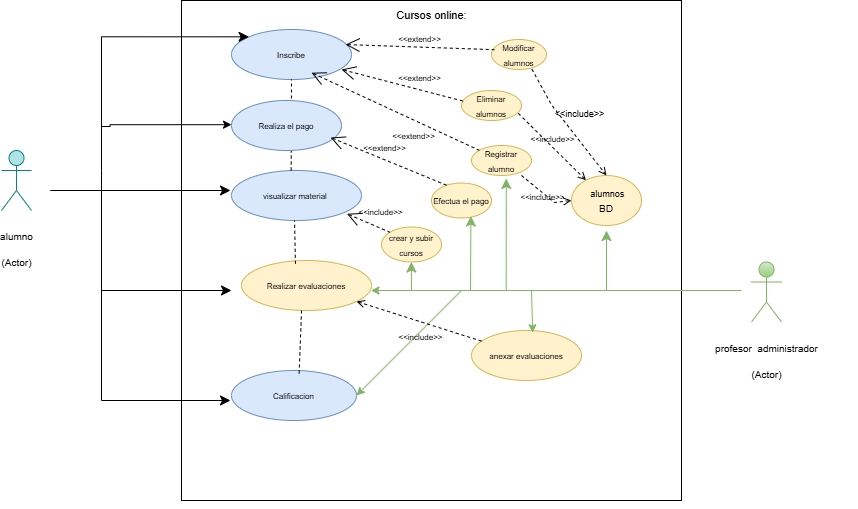

The diagram above was exported from draw.io. Its source (the exported page's mxGraphModel, read from the mxfile embedded in the PNG):
<mxGraphModel dx="1388" dy="658" grid="1" gridSize="10" guides="1" tooltips="1" connect="1" arrows="1" fold="1" page="1" pageScale="1" pageWidth="827" pageHeight="1169" math="0" shadow="0">
  <root>
    <mxCell id="0" />
    <mxCell id="1" parent="0" />
    <mxCell id="dOpzcGDBTs5easw2Kcfe-1" value="" style="whiteSpace=wrap;html=1;aspect=fixed;fillColor=none;" parent="1" vertex="1">
      <mxGeometry x="210" y="30" width="500" height="500" as="geometry" />
    </mxCell>
    <mxCell id="dOpzcGDBTs5easw2Kcfe-2" style="edgeStyle=orthogonalEdgeStyle;rounded=0;orthogonalLoop=1;jettySize=auto;html=1;exitX=0.5;exitY=1;exitDx=0;exitDy=0;" parent="1" source="dOpzcGDBTs5easw2Kcfe-1" target="dOpzcGDBTs5easw2Kcfe-1" edge="1">
      <mxGeometry relative="1" as="geometry" />
    </mxCell>
    <mxCell id="OTYfGQrvtmysxeWhEqcV-5" style="edgeStyle=orthogonalEdgeStyle;rounded=0;orthogonalLoop=1;jettySize=auto;html=1;entryX=0.023;entryY=0.368;entryDx=0;entryDy=0;entryPerimeter=0;" edge="1" parent="1">
      <mxGeometry relative="1" as="geometry">
        <mxPoint x="130" y="156" as="sourcePoint" />
        <mxPoint x="260" y="154.2" as="targetPoint" />
        <Array as="points">
          <mxPoint x="138.47" y="153.8" />
        </Array>
      </mxGeometry>
    </mxCell>
    <mxCell id="dOpzcGDBTs5easw2Kcfe-3" value="&lt;p&gt;&lt;span style=&quot;font-size: 10px;&quot;&gt;alumno&lt;/span&gt;&lt;/p&gt;&lt;p&gt;&lt;span style=&quot;font-size: 10px;&quot;&gt;(Actor)&lt;/span&gt;&lt;/p&gt;" style="shape=umlActor;verticalLabelPosition=bottom;verticalAlign=top;html=1;outlineConnect=0;fillColor=#b0e3e6;strokeColor=#0e8088;" parent="1" vertex="1">
      <mxGeometry x="30" y="180" width="30" height="60" as="geometry" />
    </mxCell>
    <mxCell id="dOpzcGDBTs5easw2Kcfe-4" value="&lt;blockquote&gt;&lt;span style=&quot;font-size: 10px; background-color: initial;&quot;&gt;profesor&amp;nbsp; administrador&lt;/span&gt;&lt;/blockquote&gt;&lt;blockquote&gt;&lt;span style=&quot;font-size: 10px;&quot;&gt;(Actor)&lt;/span&gt;&lt;/blockquote&gt;" style="shape=umlActor;verticalLabelPosition=bottom;verticalAlign=top;html=1;outlineConnect=0;fillColor=#d5e8d4;strokeColor=#82b366;gradientColor=#97d077;" parent="1" vertex="1">
      <mxGeometry x="780" y="291.5" width="30" height="60" as="geometry" />
    </mxCell>
    <mxCell id="dOpzcGDBTs5easw2Kcfe-6" value="&lt;span style=&quot;font-size: 8px;&quot;&gt;Realizar evaluaciones&lt;/span&gt;" style="ellipse;whiteSpace=wrap;html=1;fillColor=#fff2cc;strokeColor=#d6b656;" parent="1" vertex="1">
      <mxGeometry x="270" y="290" width="130" height="50" as="geometry" />
    </mxCell>
    <mxCell id="dOpzcGDBTs5easw2Kcfe-7" value="&lt;font style=&quot;font-size: 8px;&quot;&gt;Calificacion&lt;/font&gt;" style="ellipse;whiteSpace=wrap;html=1;fillColor=#dae8fc;strokeColor=#6c8ebf;" parent="1" vertex="1">
      <mxGeometry x="260" y="400" width="125" height="50" as="geometry" />
    </mxCell>
    <mxCell id="dOpzcGDBTs5easw2Kcfe-8" value="&lt;div&gt;&lt;span style=&quot;font-size: 8px; background-color: initial;&quot;&gt;visualizar material&amp;nbsp;&lt;/span&gt;&lt;/div&gt;" style="ellipse;whiteSpace=wrap;html=1;fillColor=#dae8fc;strokeColor=#6c8ebf;" parent="1" vertex="1">
      <mxGeometry x="260" y="200" width="130" height="50" as="geometry" />
    </mxCell>
    <mxCell id="dOpzcGDBTs5easw2Kcfe-9" value="&lt;span style=&quot;font-size: 8px;&quot;&gt;Inscribe&lt;/span&gt;" style="ellipse;whiteSpace=wrap;html=1;fillColor=#dae8fc;strokeColor=#6c8ebf;" parent="1" vertex="1">
      <mxGeometry x="260" y="59" width="120" height="50" as="geometry" />
    </mxCell>
    <mxCell id="dOpzcGDBTs5easw2Kcfe-17" value="&lt;font style=&quot;font-size: 8px;&quot;&gt;Registrar alumno&lt;/font&gt;" style="ellipse;whiteSpace=wrap;html=1;fillColor=#fff2cc;strokeColor=#d6b656;" parent="1" vertex="1">
      <mxGeometry x="500" y="175" width="60" height="30" as="geometry" />
    </mxCell>
    <mxCell id="dOpzcGDBTs5easw2Kcfe-18" value="&lt;font style=&quot;font-size: 8px;&quot;&gt;Eliminar alumnos&lt;/font&gt;" style="ellipse;whiteSpace=wrap;html=1;fillColor=#fff2cc;strokeColor=#d6b656;" parent="1" vertex="1">
      <mxGeometry x="490" y="120" width="60" height="30" as="geometry" />
    </mxCell>
    <mxCell id="dOpzcGDBTs5easw2Kcfe-19" value="&lt;font style=&quot;font-size: 9px;&quot;&gt;&amp;nbsp;alumnos&lt;/font&gt;&lt;div&gt;&lt;font size=&quot;1&quot;&gt;BD&lt;/font&gt;&lt;/div&gt;" style="ellipse;whiteSpace=wrap;html=1;fillColor=#fff2cc;strokeColor=#d6b656;" parent="1" vertex="1">
      <mxGeometry x="600" y="205" width="70" height="50" as="geometry" />
    </mxCell>
    <mxCell id="dOpzcGDBTs5easw2Kcfe-20" value="&lt;font style=&quot;font-size: 8px;&quot;&gt;Modificar alumnos&lt;/font&gt;" style="ellipse;whiteSpace=wrap;html=1;fillColor=#fff2cc;strokeColor=#d6b656;" parent="1" vertex="1">
      <mxGeometry x="520" y="69" width="55" height="30" as="geometry" />
    </mxCell>
    <mxCell id="dOpzcGDBTs5easw2Kcfe-21" style="edgeStyle=orthogonalEdgeStyle;rounded=0;orthogonalLoop=1;jettySize=auto;html=1;exitX=0.5;exitY=1;exitDx=0;exitDy=0;" parent="1" source="dOpzcGDBTs5easw2Kcfe-18" target="dOpzcGDBTs5easw2Kcfe-18" edge="1">
      <mxGeometry relative="1" as="geometry" />
    </mxCell>
    <mxCell id="dOpzcGDBTs5easw2Kcfe-40" value="" style="edgeStyle=segmentEdgeStyle;endArrow=classic;html=1;curved=0;rounded=0;endSize=8;startSize=8;entryX=0;entryY=0;entryDx=0;entryDy=0;fillColor=#0050ef;strokeColor=#000000;" parent="1" target="dOpzcGDBTs5easw2Kcfe-9" edge="1">
      <mxGeometry width="50" height="50" relative="1" as="geometry">
        <mxPoint x="130" y="360" as="sourcePoint" />
        <mxPoint x="140" y="150" as="targetPoint" />
        <Array as="points">
          <mxPoint x="130" y="200" />
          <mxPoint x="130" y="117" />
        </Array>
      </mxGeometry>
    </mxCell>
    <mxCell id="dOpzcGDBTs5easw2Kcfe-44" value="" style="edgeStyle=elbowEdgeStyle;elbow=vertical;endArrow=classic;html=1;curved=0;rounded=0;endSize=8;startSize=8;fillColor=#0050ef;strokeColor=#000000;" parent="1" edge="1">
      <mxGeometry width="50" height="50" relative="1" as="geometry">
        <mxPoint x="119" y="220" as="sourcePoint" />
        <mxPoint x="259" y="220" as="targetPoint" />
        <Array as="points">
          <mxPoint x="79" y="220" />
        </Array>
      </mxGeometry>
    </mxCell>
    <mxCell id="dOpzcGDBTs5easw2Kcfe-60" value="" style="edgeStyle=elbowEdgeStyle;elbow=vertical;endArrow=classic;html=1;curved=0;rounded=0;endSize=8;startSize=8;fillColor=#0050ef;strokeColor=#000000;" parent="1" edge="1">
      <mxGeometry width="50" height="50" relative="1" as="geometry">
        <mxPoint x="200" y="320" as="sourcePoint" />
        <mxPoint x="260" y="320" as="targetPoint" />
        <Array as="points">
          <mxPoint x="130" y="320" />
        </Array>
      </mxGeometry>
    </mxCell>
    <mxCell id="dOpzcGDBTs5easw2Kcfe-73" value="" style="endArrow=classic;html=1;rounded=0;fillColor=#d5e8d4;strokeColor=#82b366;gradientColor=#97d077;" parent="1" edge="1">
      <mxGeometry width="50" height="50" relative="1" as="geometry">
        <mxPoint x="770" y="320" as="sourcePoint" />
        <mxPoint x="399.5" y="320" as="targetPoint" />
      </mxGeometry>
    </mxCell>
    <mxCell id="dOpzcGDBTs5easw2Kcfe-77" value="" style="edgeStyle=segmentEdgeStyle;endArrow=classic;html=1;curved=0;rounded=0;endSize=8;startSize=8;entryX=0.579;entryY=1.1;entryDx=0;entryDy=0;entryPerimeter=0;fillColor=#d5e8d4;strokeColor=#82b366;gradientColor=#97d077;" parent="1" target="dOpzcGDBTs5easw2Kcfe-17" edge="1">
      <mxGeometry width="50" height="50" relative="1" as="geometry">
        <mxPoint x="450" y="320" as="sourcePoint" />
        <mxPoint x="505" y="290" as="targetPoint" />
      </mxGeometry>
    </mxCell>
    <mxCell id="dOpzcGDBTs5easw2Kcfe-78" value="&lt;font style=&quot;font-size: 8px;&quot;&gt;&amp;lt;&amp;lt;extend&amp;gt;&amp;gt;&lt;/font&gt;" style="edgeStyle=none;html=1;startArrow=open;endArrow=none;startSize=12;verticalAlign=bottom;dashed=1;labelBackgroundColor=none;rounded=0;exitX=0.679;exitY=0.955;exitDx=0;exitDy=0;exitPerimeter=0;" parent="1" target="dOpzcGDBTs5easw2Kcfe-17" edge="1">
      <mxGeometry x="0.3301" y="-22" width="160" relative="1" as="geometry">
        <mxPoint x="340" y="102.23" as="sourcePoint" />
        <mxPoint x="487.05871462384357" y="224.99890714187697" as="targetPoint" />
        <mxPoint as="offset" />
      </mxGeometry>
    </mxCell>
    <mxCell id="dOpzcGDBTs5easw2Kcfe-80" value="&lt;font style=&quot;font-size: 8px;&quot;&gt;&amp;lt;&amp;lt;extend&amp;gt;&amp;gt;&lt;/font&gt;" style="edgeStyle=none;html=1;startArrow=open;endArrow=none;startSize=12;verticalAlign=bottom;dashed=1;labelBackgroundColor=none;rounded=0;exitX=0.951;exitY=0.301;exitDx=0;exitDy=0;exitPerimeter=0;entryX=0.053;entryY=0.339;entryDx=0;entryDy=0;entryPerimeter=0;" parent="1" source="dOpzcGDBTs5easw2Kcfe-9" target="dOpzcGDBTs5easw2Kcfe-20" edge="1">
      <mxGeometry width="160" relative="1" as="geometry">
        <mxPoint x="420" y="120" as="sourcePoint" />
        <mxPoint x="460" y="160" as="targetPoint" />
      </mxGeometry>
    </mxCell>
    <mxCell id="dOpzcGDBTs5easw2Kcfe-81" value="&lt;font style=&quot;font-size: 8px;&quot;&gt;&amp;lt;&amp;lt;extend&amp;gt;&amp;gt;&lt;/font&gt;" style="edgeStyle=none;html=1;startArrow=open;endArrow=none;startSize=12;verticalAlign=bottom;dashed=1;labelBackgroundColor=none;rounded=0;exitX=0.917;exitY=0.8;exitDx=0;exitDy=0;exitPerimeter=0;entryX=0.069;entryY=0.375;entryDx=0;entryDy=0;entryPerimeter=0;" parent="1" source="dOpzcGDBTs5easw2Kcfe-9" target="dOpzcGDBTs5easw2Kcfe-18" edge="1">
      <mxGeometry x="0.2523" y="3" width="160" relative="1" as="geometry">
        <mxPoint x="375" y="165" as="sourcePoint" />
        <mxPoint x="470" y="160" as="targetPoint" />
        <mxPoint as="offset" />
      </mxGeometry>
    </mxCell>
    <mxCell id="dOpzcGDBTs5easw2Kcfe-82" value="" style="edgeStyle=elbowEdgeStyle;elbow=horizontal;endArrow=classic;html=1;curved=0;rounded=0;endSize=8;startSize=8;fillColor=#0050ef;strokeColor=#000000;" parent="1" edge="1">
      <mxGeometry width="50" height="50" relative="1" as="geometry">
        <mxPoint x="148" y="320" as="sourcePoint" />
        <mxPoint x="259" y="430" as="targetPoint" />
        <Array as="points">
          <mxPoint x="130" y="430" />
        </Array>
      </mxGeometry>
    </mxCell>
    <mxCell id="dOpzcGDBTs5easw2Kcfe-83" value="" style="edgeStyle=none;orthogonalLoop=1;jettySize=auto;html=1;rounded=0;fillColor=#d5e8d4;strokeColor=#82b366;gradientColor=#97d077;entryX=1;entryY=0.5;entryDx=0;entryDy=0;" parent="1" target="dOpzcGDBTs5easw2Kcfe-7" edge="1">
      <mxGeometry width="80" relative="1" as="geometry">
        <mxPoint x="490" y="320" as="sourcePoint" />
        <mxPoint x="490" y="520" as="targetPoint" />
        <Array as="points" />
      </mxGeometry>
    </mxCell>
    <mxCell id="dOpzcGDBTs5easw2Kcfe-86" value="&lt;font style=&quot;font-size: 9px;&quot;&gt;&amp;lt;&amp;lt;include&amp;gt;&amp;gt;&lt;/font&gt;" style="html=1;verticalAlign=bottom;labelBackgroundColor=none;endArrow=open;endFill=0;dashed=1;rounded=0;entryX=0.5;entryY=0;entryDx=0;entryDy=0;exitX=0.735;exitY=0.992;exitDx=0;exitDy=0;exitPerimeter=0;" parent="1" target="dOpzcGDBTs5easw2Kcfe-19" edge="1" source="dOpzcGDBTs5easw2Kcfe-20">
      <mxGeometry x="0.1066" y="11" width="160" relative="1" as="geometry">
        <mxPoint x="560" y="118.99999999999996" as="sourcePoint" />
        <mxPoint x="650" y="190" as="targetPoint" />
        <mxPoint as="offset" />
        <Array as="points">
          <mxPoint x="580" y="134.33" />
        </Array>
      </mxGeometry>
    </mxCell>
    <mxCell id="dOpzcGDBTs5easw2Kcfe-87" value="&lt;font style=&quot;font-size: 8px;&quot;&gt;&amp;lt;&amp;lt;include&amp;gt;&amp;gt;&lt;/font&gt;" style="html=1;verticalAlign=bottom;labelBackgroundColor=none;endArrow=open;endFill=0;dashed=1;rounded=0;exitX=0.947;exitY=0.763;exitDx=0;exitDy=0;exitPerimeter=0;" parent="1" target="dOpzcGDBTs5easw2Kcfe-19" edge="1" source="dOpzcGDBTs5easw2Kcfe-18">
      <mxGeometry width="160" relative="1" as="geometry">
        <mxPoint x="510" y="200.32999999999998" as="sourcePoint" />
        <mxPoint x="590" y="199.99999999999994" as="targetPoint" />
      </mxGeometry>
    </mxCell>
    <mxCell id="dOpzcGDBTs5easw2Kcfe-88" value="&lt;font style=&quot;font-size: 11px;&quot;&gt;Cursos online:&lt;/font&gt;" style="text;html=1;align=center;verticalAlign=middle;resizable=0;points=[];autosize=1;strokeColor=none;fillColor=none;" parent="1" vertex="1">
      <mxGeometry x="415" y="30" width="90" height="30" as="geometry" />
    </mxCell>
    <mxCell id="IhqVzldgCm21hZP4BoH6-1" value="&lt;div&gt;&lt;font style=&quot;font-size: 8px;&quot;&gt;anexar evaluaciones&lt;/font&gt;&lt;/div&gt;" style="ellipse;whiteSpace=wrap;html=1;fillColor=#fff2cc;strokeColor=#d6b656;" parent="1" vertex="1">
      <mxGeometry x="500" y="360" width="110" height="50" as="geometry" />
    </mxCell>
    <mxCell id="IhqVzldgCm21hZP4BoH6-3" value="&lt;font style=&quot;font-size: 8px;&quot;&gt;&amp;lt;&amp;lt;include&amp;gt;&amp;gt;&lt;/font&gt;" style="html=1;verticalAlign=bottom;labelBackgroundColor=none;endArrow=open;endFill=0;dashed=1;rounded=0;" parent="1" source="IhqVzldgCm21hZP4BoH6-1" target="dOpzcGDBTs5easw2Kcfe-6" edge="1">
      <mxGeometry x="-0.1283" y="23" width="160" relative="1" as="geometry">
        <mxPoint x="408" y="351.5" as="sourcePoint" />
        <mxPoint x="500" y="373.16999999999996" as="targetPoint" />
        <Array as="points" />
        <mxPoint as="offset" />
      </mxGeometry>
    </mxCell>
    <mxCell id="IhqVzldgCm21hZP4BoH6-9" value="" style="edgeStyle=segmentEdgeStyle;endArrow=classic;html=1;curved=0;rounded=0;endSize=8;startSize=8;fillColor=#d5e8d4;strokeColor=#82b366;gradientColor=#97d077;" parent="1" edge="1">
      <mxGeometry width="50" height="50" relative="1" as="geometry">
        <mxPoint x="635" y="320" as="sourcePoint" />
        <mxPoint x="635" y="260" as="targetPoint" />
        <Array as="points">
          <mxPoint x="635" y="320" />
        </Array>
      </mxGeometry>
    </mxCell>
    <mxCell id="IhqVzldgCm21hZP4BoH6-11" value="" style="edgeStyle=none;orthogonalLoop=1;jettySize=auto;html=1;rounded=0;fillColor=#d5e8d4;strokeColor=#82b366;gradientColor=#97d077;entryX=0.556;entryY=0.044;entryDx=0;entryDy=0;entryPerimeter=0;" parent="1" target="IhqVzldgCm21hZP4BoH6-1" edge="1">
      <mxGeometry width="80" relative="1" as="geometry">
        <mxPoint x="560" y="320" as="sourcePoint" />
        <mxPoint x="560" y="350" as="targetPoint" />
        <Array as="points" />
      </mxGeometry>
    </mxCell>
    <mxCell id="IhqVzldgCm21hZP4BoH6-12" value="" style="endArrow=none;dashed=1;html=1;rounded=0;exitX=0.541;exitY=0.058;exitDx=0;exitDy=0;exitPerimeter=0;entryX=0.462;entryY=0.989;entryDx=0;entryDy=0;entryPerimeter=0;" parent="1" source="dOpzcGDBTs5easw2Kcfe-7" target="dOpzcGDBTs5easw2Kcfe-6" edge="1">
      <mxGeometry width="50" height="50" relative="1" as="geometry">
        <mxPoint x="290" y="370" as="sourcePoint" />
        <mxPoint x="330" y="350" as="targetPoint" />
      </mxGeometry>
    </mxCell>
    <mxCell id="IhqVzldgCm21hZP4BoH6-14" value="" style="endArrow=none;dashed=1;html=1;rounded=0;exitX=0.415;exitY=0.065;exitDx=0;exitDy=0;exitPerimeter=0;entryX=0.485;entryY=1;entryDx=0;entryDy=0;entryPerimeter=0;" parent="1" source="dOpzcGDBTs5easw2Kcfe-6" target="dOpzcGDBTs5easw2Kcfe-8" edge="1">
      <mxGeometry width="50" height="50" relative="1" as="geometry">
        <mxPoint x="320" y="278" as="sourcePoint" />
        <mxPoint x="323" y="255" as="targetPoint" />
      </mxGeometry>
    </mxCell>
    <mxCell id="IhqVzldgCm21hZP4BoH6-17" value="" style="endArrow=none;dashed=1;html=1;rounded=0;entryX=0.5;entryY=1;entryDx=0;entryDy=0;" parent="1" target="dOpzcGDBTs5easw2Kcfe-9" edge="1">
      <mxGeometry width="50" height="50" relative="1" as="geometry">
        <mxPoint x="319.65999999999997" y="200" as="sourcePoint" />
        <mxPoint x="319.65999999999997" y="167" as="targetPoint" />
      </mxGeometry>
    </mxCell>
    <mxCell id="OTYfGQrvtmysxeWhEqcV-1" value="&lt;div&gt;&lt;span style=&quot;font-size: 8px; background-color: initial;&quot;&gt;Realiza el pago&lt;/span&gt;&lt;/div&gt;" style="ellipse;whiteSpace=wrap;html=1;fillColor=#dae8fc;strokeColor=#6c8ebf;" vertex="1" parent="1">
      <mxGeometry x="260" y="130" width="110" height="50" as="geometry" />
    </mxCell>
    <mxCell id="OTYfGQrvtmysxeWhEqcV-2" value="&lt;font style=&quot;font-size: 8px;&quot;&gt;Efectua el pago&lt;/font&gt;" style="ellipse;whiteSpace=wrap;html=1;fillColor=#fff2cc;strokeColor=#d6b656;" vertex="1" parent="1">
      <mxGeometry x="460" y="212.5" width="60" height="35" as="geometry" />
    </mxCell>
    <mxCell id="OTYfGQrvtmysxeWhEqcV-3" value="" style="edgeStyle=segmentEdgeStyle;endArrow=classic;html=1;curved=0;rounded=0;endSize=8;startSize=8;entryX=0.657;entryY=0.945;entryDx=0;entryDy=0;entryPerimeter=0;fillColor=#d5e8d4;strokeColor=#82b366;gradientColor=#97d077;" edge="1" parent="1" target="OTYfGQrvtmysxeWhEqcV-2">
      <mxGeometry width="50" height="50" relative="1" as="geometry">
        <mxPoint x="499" y="320" as="sourcePoint" />
        <mxPoint x="500" y="270" as="targetPoint" />
      </mxGeometry>
    </mxCell>
    <mxCell id="OTYfGQrvtmysxeWhEqcV-4" value="&lt;font style=&quot;font-size: 8px;&quot;&gt;&amp;lt;&amp;lt;extend&amp;gt;&amp;gt;&lt;/font&gt;" style="edgeStyle=none;html=1;startArrow=open;endArrow=none;startSize=12;verticalAlign=bottom;dashed=1;labelBackgroundColor=none;rounded=0;exitX=0.901;exitY=0.741;exitDx=0;exitDy=0;exitPerimeter=0;entryX=0.251;entryY=0.063;entryDx=0;entryDy=0;entryPerimeter=0;" edge="1" parent="1" source="OTYfGQrvtmysxeWhEqcV-1" target="OTYfGQrvtmysxeWhEqcV-2">
      <mxGeometry x="-0.0833" y="3" width="160" relative="1" as="geometry">
        <mxPoint x="356.5" y="174.61" as="sourcePoint" />
        <mxPoint x="529.5" y="295.38" as="targetPoint" />
        <mxPoint as="offset" />
      </mxGeometry>
    </mxCell>
    <mxCell id="OTYfGQrvtmysxeWhEqcV-6" value="&lt;font style=&quot;font-size: 8px;&quot;&gt;&amp;lt;&amp;lt;include&amp;gt;&amp;gt;&lt;/font&gt;" style="html=1;verticalAlign=bottom;labelBackgroundColor=none;endArrow=open;endFill=0;dashed=1;rounded=0;exitX=0.947;exitY=0.763;exitDx=0;exitDy=0;exitPerimeter=0;entryX=0;entryY=0.5;entryDx=0;entryDy=0;" edge="1" parent="1" target="dOpzcGDBTs5easw2Kcfe-19">
      <mxGeometry x="0.1836" y="-10" width="160" relative="1" as="geometry">
        <mxPoint x="550" y="205" as="sourcePoint" />
        <mxPoint x="618" y="272" as="targetPoint" />
        <Array as="points">
          <mxPoint x="583" y="232" />
        </Array>
        <mxPoint as="offset" />
      </mxGeometry>
    </mxCell>
    <mxCell id="OTYfGQrvtmysxeWhEqcV-7" value="&lt;font style=&quot;font-size: 8px;&quot;&gt;crear y subir cursos&lt;/font&gt;" style="ellipse;whiteSpace=wrap;html=1;fillColor=#fff2cc;strokeColor=#d6b656;" vertex="1" parent="1">
      <mxGeometry x="410" y="256.5" width="60" height="35" as="geometry" />
    </mxCell>
    <mxCell id="OTYfGQrvtmysxeWhEqcV-8" value="&lt;font style=&quot;font-size: 8px;&quot;&gt;&amp;lt;&amp;lt;include&amp;gt;&amp;gt;&lt;/font&gt;" style="edgeStyle=none;html=1;startArrow=open;endArrow=none;startSize=12;verticalAlign=bottom;dashed=1;labelBackgroundColor=none;rounded=0;exitX=0.888;exitY=0.866;exitDx=0;exitDy=0;exitPerimeter=0;entryX=0;entryY=0;entryDx=0;entryDy=0;" edge="1" parent="1" source="dOpzcGDBTs5easw2Kcfe-8" target="OTYfGQrvtmysxeWhEqcV-7">
      <mxGeometry x="0.4655" y="7" width="160" relative="1" as="geometry">
        <mxPoint x="344" y="230" as="sourcePoint" />
        <mxPoint x="460" y="278" as="targetPoint" />
        <mxPoint as="offset" />
      </mxGeometry>
    </mxCell>
    <mxCell id="OTYfGQrvtmysxeWhEqcV-9" value="" style="edgeStyle=segmentEdgeStyle;endArrow=classic;html=1;curved=0;rounded=0;endSize=8;startSize=8;entryX=0.657;entryY=0.945;entryDx=0;entryDy=0;entryPerimeter=0;fillColor=#d5e8d4;strokeColor=#82b366;gradientColor=#97d077;" edge="1" parent="1">
      <mxGeometry width="50" height="50" relative="1" as="geometry">
        <mxPoint x="440" y="320" as="sourcePoint" />
        <mxPoint x="439.83" y="291.5" as="targetPoint" />
      </mxGeometry>
    </mxCell>
  </root>
</mxGraphModel>